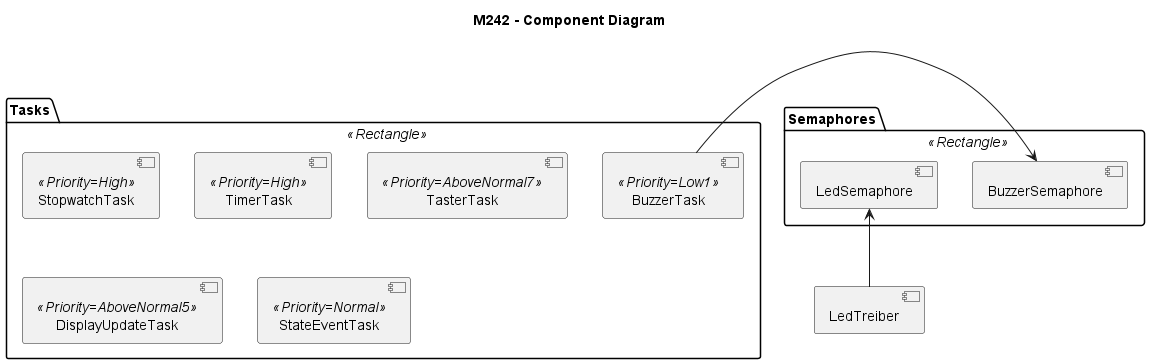

The diagram above was rendered by PlantUML. Its source (embedded in the PNG):
@startuml "M242 - Component Diagram"
title M242 - Component Diagram
hide empty members

package Tasks <<Rectangle>> {
    component StopwatchTask <<Priority=High>>
    component TimerTask <<Priority=High>>
    component TasterTask <<Priority=AboveNormal7>>
    component DisplayUpdateTask <<Priority=AboveNormal5>>
    component StateEventTask <<Priority=Normal>>
    component BuzzerTask <<Priority=Low1>>
}

package Semaphores <<Rectangle>> {
    component BuzzerSemaphore
    component LedSemaphore
}
BuzzerTask -> BuzzerSemaphore

component LedTreiber
LedTreiber -up-> LedSemaphore

@enduml